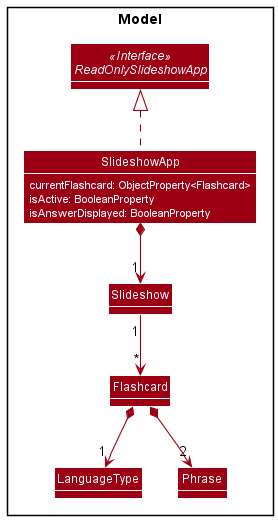

The diagram above was rendered by PlantUML. Its source (embedded in the PNG):
@startuml
!include style.puml
skinparam arrowThickness 1.1
skinparam arrowColor MODEL_COLOR
skinparam classBackgroundColor MODEL_COLOR
show members
hide methods

skinparam Class {
    AttributeFontColor #FFFFFF
}

Package Model <<Rectangle>>{
    Interface ReadOnlySlideshowApp <<Interface>>
    Class SlideshowApp {
        currentFlashcard: ObjectProperty<Flashcard>
        isActive: BooleanProperty
        isAnswerDisplayed: BooleanProperty
    }
    Class Slideshow
    Class Flashcard
    Class LanguageType
    Class Phrase
}

SlideshowApp .up.|> ReadOnlySlideshowApp
SlideshowApp *--> "1" Slideshow
Slideshow "1" --> "*" Flashcard
Flashcard *--> "1" LanguageType
Flashcard *--> "2" Phrase

@enduml